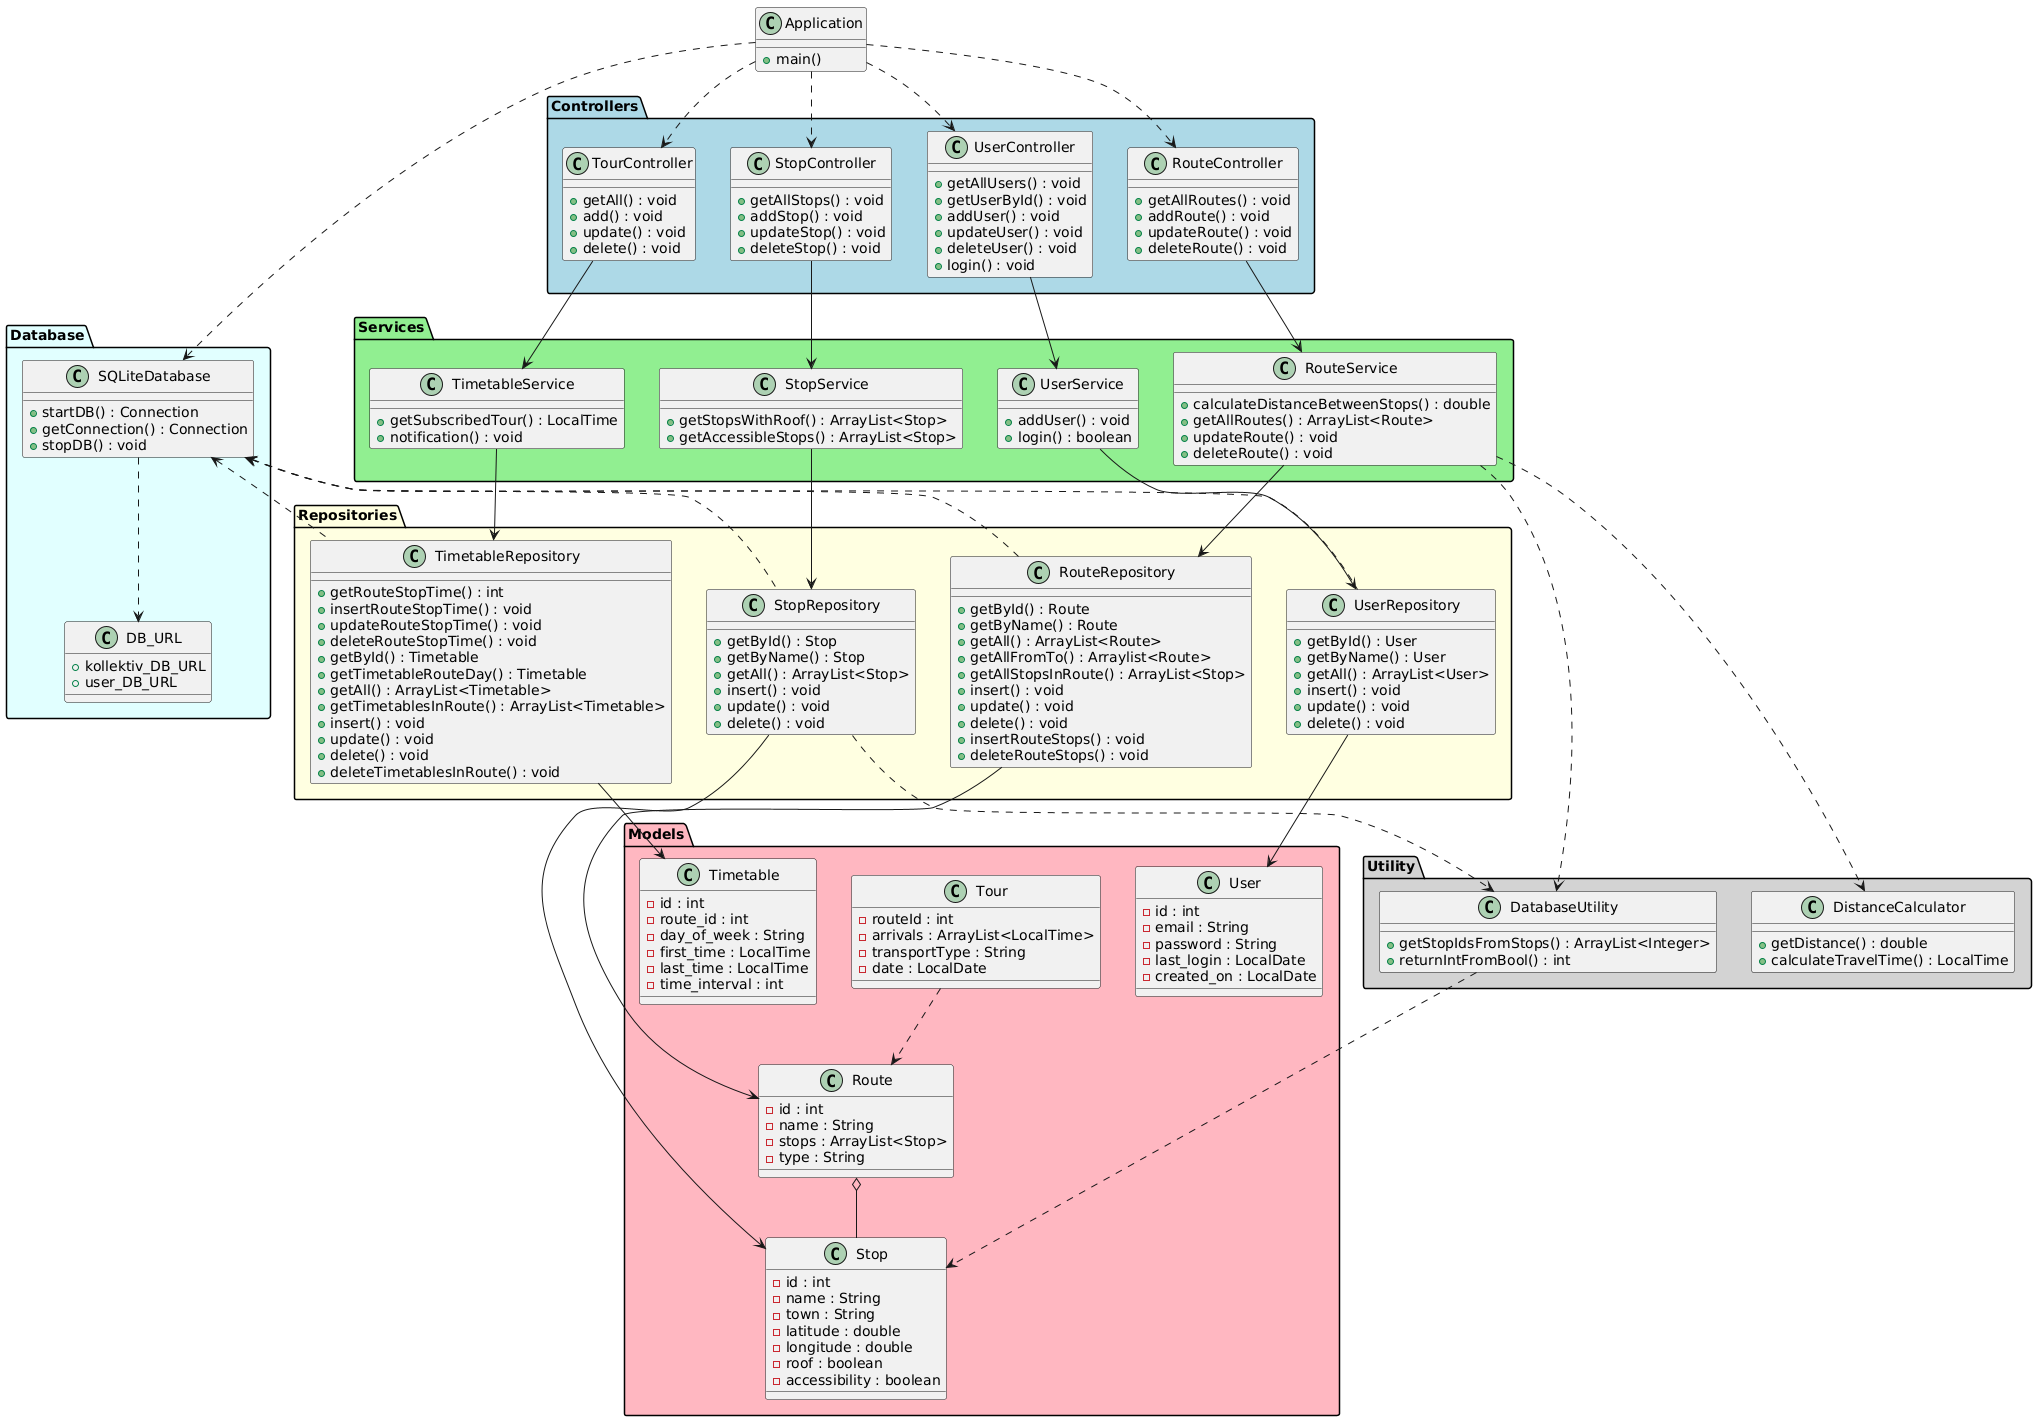

The diagram above was rendered by PlantUML. Its source (embedded in the PNG):
@startuml
'https://plantuml.com/class-diagram

' Applikasjon
class Application {
    + main()
}

' Controllers
package "Controllers" #LightBlue {
    class StopController {
        + getAllStops() : void
        + addStop() : void
        + updateStop() : void
        + deleteStop() : void
    }

    class RouteController {
        + getAllRoutes() : void
        + addRoute() : void
        + updateRoute() : void
        + deleteRoute() : void
    }

    class TourController {
        + getAll() : void
        + add() : void
        + update() : void
        + delete() : void
    }
    class UserController {
        + getAllUsers() : void
        + getUserById() : void
        + addUser() : void
        + updateUser() : void
        + deleteUser() : void
        + login() : void
    }
}

' Services
package "Services" #LightGreen {
    class StopService {
        + getStopsWithRoof() : ArrayList<Stop>
        + getAccessibleStops() : ArrayList<Stop>
    }

    class RouteService {
        + calculateDistanceBetweenStops() : double
        + getAllRoutes() : ArrayList<Route>
        + updateRoute() : void
        + deleteRoute() : void
    }

    class TimetableService {
        + getSubscribedTour() : LocalTime
        + notification() : void
    }

    class UserService {
        + addUser() : void
        + login() : boolean
    }
}

' Repos
package "Repositories" #LightYellow {
    class StopRepository {
        + getById() : Stop
        + getByName() : Stop
        + getAll() : ArrayList<Stop>
        + insert() : void
        + update() : void
        + delete() : void
    }

    class RouteRepository {
        + getById() : Route
        + getByName() : Route
        + getAll() : ArrayList<Route>
        + getAllFromTo() : Arraylist<Route>
        + getAllStopsInRoute() : ArrayList<Stop>
        + insert() : void
        + update() : void
        + delete() : void
        + insertRouteStops() : void
        + deleteRouteStops() : void
    }

    class TimetableRepository {
        + getRouteStopTime() : int
        + insertRouteStopTime() : void
        + updateRouteStopTime() : void
        + deleteRouteStopTime() : void
        + getById() : Timetable
        + getTimetableRouteDay() : Timetable
        + getAll() : ArrayList<Timetable>
        + getTimetablesInRoute() : ArrayList<Timetable>
        + insert() : void
        + update() : void
        + delete() : void
        + deleteTimetablesInRoute() : void
    }

    class UserRepository {
        + getById() : User
        + getByName() : User
        + getAll() : ArrayList<User>
        + insert() : void
        + update() : void
        + delete() : void
    }
}

' Models
package "Models" #LightPink {
    class Stop {
        - id : int
        - name : String
        - town : String
        - latitude : double
        - longitude : double
        - roof : boolean
        - accessibility : boolean
    }

    class Route {
        - id : int
        - name : String
        - stops : ArrayList<Stop>
        - type : String
    }

    class Timetable {
        - id : int
        - route_id : int
        - day_of_week : String
        - first_time : LocalTime
        - last_time : LocalTime
        - time_interval : int
    }

    class Tour {
        - routeId : int
        - arrivals : ArrayList<LocalTime>
        - transportType : String
        - date : LocalDate
    }

    class User {
        - id : int
        - email : String
        - password : String
        - last_login : LocalDate
        - created_on : LocalDate
    }
}

' Database
package "Database" #LightCyan {
    class SQLiteDatabase {
        + startDB() : Connection
        + getConnection() : Connection
        + stopDB() : void
    }

    class DB_URL {
        + kollektiv_DB_URL
        + user_DB_URL
    }
}

' Utility
package "Utility" #LightGrey {
    class DatabaseUtility {
        + getStopIdsFromStops() : ArrayList<Integer>
        + returnIntFromBool() : int
    }

    class DistanceCalculator {
        + getDistance() : double
        + calculateTravelTime() : LocalTime
    }
}

' Koblinger

' Application koblinger
Application ..> SQLiteDatabase
Application ..> StopController
Application ..> RouteController
Application ..> TourController
Application ..> UserController

' Controllers -> Services
StopController --> StopService
RouteController --> RouteService
TourController --> TimetableService
UserController --> UserService

' Service -> Repository
StopService --> StopRepository
RouteService --> RouteRepository
TimetableService --> TimetableRepository
UserService --> UserRepository

StopRepository .up.> SQLiteDatabase
RouteRepository .up.> SQLiteDatabase
TimetableRepository .up.> SQLiteDatabase
UserRepository .up.> SQLiteDatabase

' Repositories -> Models
StopRepository --> Stop
RouteRepository --> Route
TimetableRepository --> Timetable
UserRepository --> User

' Model koblinger
Route o-- Stop
Tour ..> Route

' Utility koblinger
RouteService ..> DistanceCalculator
RouteService ..> DatabaseUtility
StopRepository ..> DatabaseUtility
DatabaseUtility ..> Stop

SQLiteDatabase ..> DB_URL
@enduml